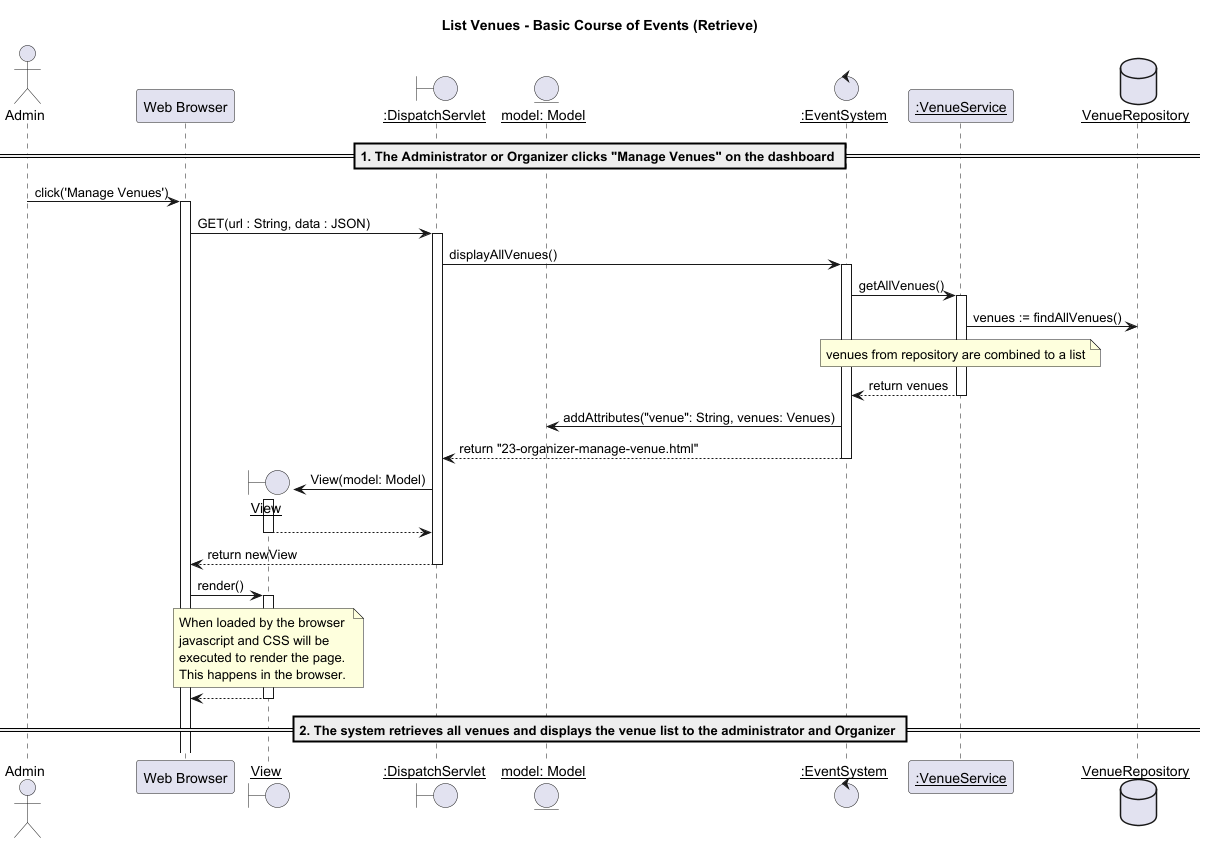

The diagram above was rendered by PlantUML. Its source (embedded in the PNG):
@startuml

title List Venues - Basic Course of Events (Retrieve)
actor "Admin" as u
participant "Web Browser" as w
boundary "__View__" as v
boundary "__:DispatchServlet__" as d
entity "__model: Model__" as m
control "__:EventSystem__" as ts
participant "__:VenueService__" as tss
database "__VenueRepository__" as db

== 1. The Administrator or Organizer clicks "Manage Venues" on the dashboard ==
u -> w : click('Manage Venues')
activate w
w -> d : GET(url : String, data : JSON)
activate d
d -> ts : displayAllVenues()
activate ts

ts->tss:getAllVenues()
activate tss
tss->db: venues := findAllVenues()
note over tss: venues from repository are combined to a list
tss-->ts: return venues
deactivate tss

ts->m:addAttributes("venue": String, venues: Venues)

ts-->d:return "23-organizer-manage-venue.html"
deactivate ts

create v
d -> v : View(model: Model)
activate v

v --> d :
deactivate v

d --> w : return newView
deactivate d

w -> v : render()
activate v

note over v : When loaded by the browser \njavascript and CSS will be \nexecuted to render the page.\nThis happens in the browser.

v --> w :
deactivate v

== 2. The system retrieves all venues and displays the venue list to the administrator and Organizer ==

@enduml